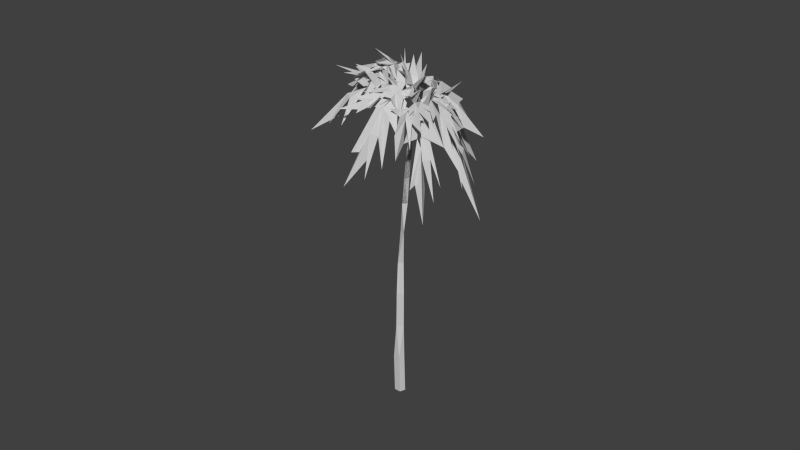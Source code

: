 # Source: plant.blend  (saved by Blender 2.60.0; exported with 4.5.12 LTS)
import bpy
from mathutils import Matrix  # noqa: F401  (used for matrix-valued properties, if any)

bpy.ops.wm.read_factory_settings(use_empty=True)
scene = bpy.context.scene
scene.name = 'Scene'

# ---- collections
col_collection_1 = bpy.data.collections.new('Collection 1'); scene.collection.children.link(col_collection_1)
col_collection_11 = bpy.data.collections.new('Collection 11'); scene.collection.children.link(col_collection_11)
col_collection_11.hide_render = True
col_collection_11.hide_viewport = True

# ---- materials (node trees are filled in below, after node groups)
mat_material_tree_trunk = bpy.data.materials.new('Material_tree(trunk)-')
mat_material_tree_trunk.alpha_threshold = 0.0
mat_material_tree_trunk.use_transparent_shadow = False
mat_material_tree_trunk.diffuse_color = (0.6024, 0.6024, 0.6024, 1.0)
mat_material_tree_trunk.specular_color = (0.5, 0.5, 0.5)
mat_material_tree_trunk.roughness = 0.5
mat_material_tree_trunk.specular_intensity = 1.0
mat_material_tree_trunk.line_color = (0.0, 0.0, 0.0, 1.0)
mat_material_tree_leaves = bpy.data.materials.new('Material_tree(leaves)')
mat_material_tree_leaves.alpha_threshold = 0.0
mat_material_tree_leaves.use_transparent_shadow = False
mat_material_tree_leaves.diffuse_color = (0.6024, 0.6024, 0.6024, 1.0)
mat_material_tree_leaves.specular_color = (0.5, 0.5, 0.5)
mat_material_tree_leaves.roughness = 0.5
mat_material_tree_leaves.specular_intensity = 1.0
mat_material_tree_leaves.line_color = (0.0, 0.0, 0.0, 1.0)

# ---- material node trees

# ---- world
world_world = bpy.data.worlds.new('World'); scene.world = world_world
world_world.color = (0.05088, 0.05088, 0.05088)
world_world.use_sun_shadow = False
world_world.sun_shadow_jitter_overblur = 0.0
world_world.cycles.sampling_method = 'MANUAL'
world_world.cycles.sample_map_resolution = 256

# ---- meshes
me_palm_trunk = bpy.data.meshes.new('palm(trunk)')
me_palm_trunk.from_pydata([(-0.000787, -0.1958, 0.01235), (-0.002627, -0.1094, 0.005562), (-0.00717, -0.1958, -0.005368), (-0.001688, -0.2968, 0.01286), (-0.01492, -0.2968, -0.001496), (-0.01003, -0.3924, 0.01303), (-0.01555, -0.3924, -0.001805), (-0.006739, -0.5, 0.01334), (-0.01226, -0.5, -0.001496), (0.02419, 0.2783, -0.01297), (0.02533, 0.2092, -0.01469), (0.0173, 0.2092, -0.004888), (0.01914, 0.1317, -0.01335), (0.01108, 0.1317, -0.003038), (0.01452, 0.06076, -0.01249), (0.005713, 0.06076, -0.001599), (-0.000905, -0.01675, -0.00386), (-0.000905, -0.01675, -0.00386), (0.006535, -0.1094, -0.006772), (-0.002627, -0.1094, 0.005562), (-0.00717, -0.1958, -0.005368), (-0.00717, -0.1958, -0.005368), (-0.001022, -0.2968, -0.01071), (-0.01492, -0.2968, -0.001496), (-0.001022, -0.3924, -0.01102), (-0.01555, -0.3924, -0.001805), (-0.01226, -0.5, -0.001496), (0.002267, -0.5, -0.01071), (0.02419, 0.2783, -0.01297), (0.04573, 0.3815, -0.01482), (0.03516, 0.2783, -0.009274), (0.02533, 0.2092, -0.01469), (0.01323, -0.01675, 0.000765), (0.006535, -0.1094, -0.006772), (0.01178, -0.1958, -0.00153), (0.01155, -0.2968, -0.00153), (0.01343, -0.3924, -0.001839), (0.01671, -0.5, -0.00153), (0.03516, 0.2783, -0.009274), (0.0173, 0.2092, -0.004888), (0.02533, 0.2092, -0.01469), (0.01914, 0.1317, -0.01335), (0.01108, 0.1317, -0.003038), (0.01452, 0.06076, -0.01249), (0.005713, 0.06076, -0.001599), (0.01323, -0.01675, 0.000765), (0.01323, -0.01675, 0.000765), (-0.002627, -0.1094, 0.005562), (0.006535, -0.1094, -0.006772), (0.01178, -0.1958, -0.00153), (-0.000787, -0.1958, 0.01235), (0.01155, -0.2968, -0.00153), (-0.001688, -0.2968, 0.01286), (0.007905, -0.3924, 0.01303), (0.01343, -0.3924, -0.001839), (0.01671, -0.5, -0.00153), (0.01119, -0.5, 0.01334), (-0.006739, -0.5, 0.01334), (0.01119, -0.5, 0.01334), (0.007905, -0.3924, 0.01303), (-0.01003, -0.3924, 0.01303), (-0.001688, -0.2968, 0.01286), (-0.000905, -0.01675, -0.00386), (-0.002627, -0.1094, 0.005562), (0.01323, -0.01675, 0.000765), (0.005713, 0.06076, -0.001599), (0.03516, 0.2783, -0.009274), (0.02419, 0.2783, -0.01297), (0.0173, 0.2092, -0.004888), (0.04573, 0.3815, -0.01482)], [], [(0, 1, 2), (3, 0, 2), (2, 4, 3), (5, 4, 6), (3, 4, 5), (6, 7, 5), (6, 8, 7), (9, 10, 11), (12, 11, 10), (13, 11, 12), (13, 14, 15), (13, 12, 14), (16, 15, 14), (17, 18, 19), (20, 19, 18), (21, 22, 23), (24, 23, 22), (25, 23, 24), (24, 26, 25), (24, 27, 26), (28, 29, 30), (28, 30, 31), (16, 14, 32), (16, 32, 33), (20, 18, 34), (20, 35, 22), (20, 34, 35), (24, 35, 36), (22, 35, 24), (36, 27, 24), (36, 37, 27), (38, 39, 40), (41, 39, 42), (40, 39, 41), (42, 43, 41), (42, 44, 43), (43, 44, 45), (46, 47, 48), (49, 47, 50), (48, 47, 49), (50, 51, 49), (50, 52, 51), (53, 51, 52), (54, 51, 53), (53, 55, 54), (53, 56, 55), (57, 58, 59), (59, 60, 57), (59, 61, 60), (62, 63, 64), (64, 65, 62), (66, 67, 68), (66, 69, 67)])
_uv = me_palm_trunk.uv_layers.new(name='UVTex')
_uv.uv.foreach_set('vector', [0.4755, 0.6295, 0.4329, 0.8079, 0.3678, 0.6293, 0.4795, 0.4208, 0.4755, 0.6295, 0.3678, 0.6293, 0.3678, 0.6293, 0.3678, 0.4199, 0.4795, 0.4208, 0.4609, 0.2227, 0.3678, 0.4199, 0.3703, 0.2223, 0.4795, 0.4208, 0.3678, 0.4199, 0.4609, 0.2227, 0.3703, 0.2223, 0.4752, 0.000325, 0.4609, 0.2227, 0.3703, 0.2223, 0.3847, 0.0, 0.4752, 0.000325, 0.5088, 0.8025, 0.4795, 0.6603, 0.5517, 0.6591, 0.488, 0.4999, 0.5517, 0.6591, 0.4795, 0.6603, 0.5627, 0.4987, 0.5517, 0.6591, 0.488, 0.4999, 0.5627, 0.4987, 0.4904, 0.3533, 0.5704, 0.352, 0.5627, 0.4987, 0.488, 0.4999, 0.4904, 0.3533, 0.5644, 0.1915, 0.5704, 0.352, 0.4904, 0.3533, 0.05257, 1.0, 0.04995, 0.8077, 0.1377, 0.8099, 0.1369, 0.6296, 0.1377, 0.8099, 0.04995, 0.8077, 0.1708, 0.6291, 0.1303, 0.4201, 0.2258, 0.4204, 0.1349, 0.2226, 0.2258, 0.4204, 0.1303, 0.4201, 0.2332, 0.2229, 0.2258, 0.4204, 0.1349, 0.2226, 0.1349, 0.2226, 0.2226, 0.000594, 0.2332, 0.2229, 0.1349, 0.2226, 0.1241, 0.000349, 0.2226, 0.000594, 0.9106, 0.158, 0.8374, 0.3585, 0.8374, 0.1595, 0.9106, 0.158, 0.8374, 0.1595, 0.8819, 0.0, 0.5644, 0.1915, 0.4904, 0.3533, 0.4795, 0.1911, 0.5644, 0.1915, 0.4795, 0.1911, 0.5358, 0.0, 0.1369, 0.6296, 0.04995, 0.8077, 0.02623, 0.6287, 0.1369, 0.6296, 0.0412, 0.4199, 0.1303, 0.4201, 0.1369, 0.6296, 0.02623, 0.6287, 0.0412, 0.4199, 0.1349, 0.2226, 0.0412, 0.4199, 0.03698, 0.2223, 0.1303, 0.4201, 0.0412, 0.4199, 0.1349, 0.2226, 0.03698, 0.2223, 0.1241, 0.000349, 0.1349, 0.2226, 0.03698, 0.2223, 0.02623, 0.0, 0.1241, 0.000349, 0.6312, 0.6119, 0.5729, 0.4661, 0.6449, 0.4678, 0.6448, 0.3077, 0.5729, 0.4661, 0.5704, 0.306, 0.6449, 0.4678, 0.5729, 0.4661, 0.6448, 0.3077, 0.5704, 0.306, 0.6501, 0.1614, 0.6448, 0.3077, 0.5704, 0.306, 0.5704, 0.1596, 0.6501, 0.1614, 0.6501, 0.1614, 0.5704, 0.1596, 0.6148, 0.0, 0.3617, 0.9991, 0.28, 0.8072, 0.3678, 0.8068, 0.3563, 0.628, 0.28, 0.8072, 0.2493, 0.6287, 0.3678, 0.8068, 0.28, 0.8072, 0.3563, 0.628, 0.2493, 0.6287, 0.3449, 0.4195, 0.3563, 0.628, 0.2493, 0.6287, 0.2332, 0.4203, 0.3449, 0.4195, 0.2597, 0.2222, 0.3449, 0.4195, 0.2332, 0.4203, 0.3503, 0.2222, 0.3449, 0.4195, 0.2597, 0.2222, 0.2597, 0.2222, 0.3552, 0.0, 0.3503, 0.2222, 0.2597, 0.2222, 0.2646, 0.0, 0.3552, 0.0, 0.6501, 0.001133, 0.7527, 0.0, 0.7527, 0.2227, 0.7527, 0.2227, 0.6501, 0.2238, 0.6501, 0.001133, 0.7527, 0.2227, 0.7145, 0.4209, 0.6501, 0.2238, 0.7527, 0.1911, 0.8079, 0.0, 0.8374, 0.1939, 0.8374, 0.1939, 0.7527, 0.3517, 0.7527, 0.1911, 0.9826, 0.1632, 0.9106, 0.1585, 0.9642, 0.0, 0.9826, 0.1632, 0.9106, 0.3607, 0.9106, 0.1585])
me_palm_trunk.materials.append(mat_material_tree_trunk)
me_palm_trunk.use_remesh_preserve_volume = False
me_palm_trunk.use_remesh_preserve_attributes = False
me_palm_trunk.use_mirror_vertex_groups = False
me_palm_trunk.update()
me_palm_leaves = bpy.data.meshes.new('palm(leaves)')
me_palm_leaves.from_pydata([(0.01885, 0.4769, -0.01116), (0.005652, 0.5258, 0.005562), (0.02488, 0.4722, 0.004225), (0.02797, 0.4589, 0.01378), (0.02993, 0.4496, -0.005676), (0.03717, 0.4634, -0.02264), (0.02159, 0.5207, -0.02411), (0.04814, 0.4485, -0.00088), (0.05753, 0.4709, -0.01763), (0.05726, 0.5037, -0.03048), (0.0499, 0.4619, 0.01214), (0.07613, 0.4873, -0.001428), (0.05757, 0.4677, -0.001496), (0.04861, 0.5016, 0.0229), (0.03142, 0.4881, 0.01814), (0.02903, 0.4455, 0.05336), (0.01145, 0.4601, 0.03986), (0.03208, 0.4479, 0.03133), (-0.003041, 0.4801, 0.0452), (0.008001, 0.4592, 0.01947), (-0.009619, 0.4689, 0.02554), (-0.01025, 0.4504, 0.003506), (0.004007, 0.4536, 0.004088), (-0.02054, 0.4831, 0.007891), (-0.04032, 0.4856, -0.003141), (-0.02203, 0.4748, -0.01712), (0.00436, 0.4545, -0.01318), (-0.003432, 0.4562, -0.02932), (-0.01855, 0.4846, -0.03788), (0.01693, 0.4526, -0.02466), (-0.03342, 0.5175, -0.05823), (-0.01252, 0.4846, -0.05347), (0.009098, 0.4597, -0.05001), (0.02472, 0.4552, -0.06443), (0.02856, 0.4524, -0.03983), (0.03514, 0.4484, -0.05042), (0.03122, 0.4517, -0.08862), (0.04375, 0.448, -0.07221), (0.05096, 0.4399, -0.05162), (0.06595, 0.4143, -0.03202), (0.04857, 0.4334, -0.02849), (0.07915, 0.4348, -0.05138), (0.09164, 0.4662, -0.04134), (0.1057, 0.4463, -0.06282), (0.09598, 0.4263, -0.03343), (0.09238, 0.4542, -0.02065), (0.05597, 0.4164, -0.01417), (0.09688, 0.461, 0.000182), (0.06779, 0.4137, -0.000914), (0.05464, 0.4154, 0.001998), (0.0997, 0.4223, 0.01646), (0.08142, 0.4299, 0.02269), (0.05839, 0.4127, 0.01457), (0.03776, 0.4427, 0.01601), (0.05021, 0.4389, 0.02917), (0.05393, 0.4456, 0.0501), (0.08036, 0.4518, 0.06768), (0.09015, 0.4657, 0.03146), (0.06623, 0.4423, 0.03736), (-0.05621, 0.4873, 0.01735), (-0.02916, 0.4508, 0.034), (-0.02082, 0.4478, 0.01752), (-0.05747, 0.4863, 0.04099), (-0.0763, 0.5007, 0.07138), (-0.004881, 0.4403, 0.02872), (-0.01107, 0.4427, 0.05459), (-0.03159, 0.4485, 0.04989), (-0.02407, 0.4403, 0.06857), (-0.03973, 0.4776, 0.04383), (-0.0465, 0.4861, 0.07011), (-0.0234, 0.4485, -0.04114), (-0.02324, 0.449, -0.01599), (-0.04924, 0.477, -0.05049), (-0.04079, 0.4816, -0.0261), (-0.06914, 0.4918, -0.03953), (-0.1082, 0.5061, -0.03521), (-0.05128, 0.4815, 0.006178), (-0.06964, 0.487, 0.005219), (-0.06052, 0.4884, -0.02325), (-0.08683, 0.5052, -0.01465), (0.0125, 0.4427, -0.09205), (0.001149, 0.4466, -0.06992), (-0.01205, 0.4397, -0.09798), (-0.01608, 0.4425, -0.07533), (-0.03225, 0.4903, -0.122), (-0.03202, 0.4551, -0.06025), (-0.006447, 0.4413, -0.06241), (-0.0467, 0.476, -0.07009), (-0.02865, 0.4524, -0.08972), (0.06348, 0.4071, -0.04991), (0.08968, 0.4189, -0.07077), (0.05644, 0.4099, -0.06954), (0.08494, 0.4249, -0.08992), (0.06345, 0.4049, -0.09003), (0.08984, 0.441, -0.1252), (0.03384, 0.4342, -0.09966), (0.0477, 0.4211, -0.08818), (0.0515, 0.4036, -0.1137), (0.08862, 0.429, -0.006533), (0.1083, 0.4213, -0.008451), (0.1042, 0.4201, -0.02565), (0.1311, 0.4053, -0.02257), (0.1638, 0.3771, -0.04227), (0.08181, 0.4329, -0.02459), (0.06999, 0.4047, -0.02335), (0.09454, 0.4271, -0.05381), (0.1079, 0.4104, -0.06228), (0.1167, 0.4143, -0.04018), (0.05894, 0.4093, 0.03376), (0.08146, 0.4345, 0.04342), (0.1034, 0.4186, 0.05459), (0.09767, 0.4222, 0.03396), (0.1421, 0.4055, 0.06566), (0.06861, 0.4054, 0.01707), (0.1216, 0.4053, 0.01526), (0.117, 0.4168, 0.03945), (0.03533, 0.4427, 0.07652), (0.05851, 0.4015, 0.07169), (0.05691, 0.4072, 0.05147), (0.03114, 0.438, 0.06398), (0.03099, 0.4348, 0.1175), (0.01391, 0.4458, 0.08392), (0.0062, 0.4491, 0.06651), (-0.05915, 0.4164, 0.1536), (-0.02928, 0.4102, 0.1124), (-0.03249, 0.4272, 0.09896), (-0.01976, 0.4101, 0.1355), (-0.01118, 0.4296, 0.07254), (-0.009697, 0.4188, 0.1017), (0.0116, 0.4252, 0.1215), (0.02319, 0.4201, 0.08895), (-0.05688, 0.4316, 0.1084), (-0.0548, 0.4363, 0.07097), (-0.1712, 0.4697, 0.03965), (-0.1147, 0.4621, 0.0376), (-0.1063, 0.4623, 0.02166), (-0.09431, 0.4591, 0.03938), (-0.07019, 0.481, 0.01975), (-0.1304, 0.4627, 0.05497), (-0.1005, 0.4578, 0.0648), (-0.06162, 0.4766, 0.05623), (-0.03362, 0.4861, 0.0254), (-0.03781, 0.4547, 0.01666), (-0.1301, 0.4665, 0.01104), (-0.0967, 0.4562, -0.01277), (-0.04983, 0.4813, -0.01386), (-0.03268, 0.4533, 0.001724), (-0.1437, 0.4566, -0.1115), (-0.1054, 0.4576, -0.07485), (-0.08632, 0.4528, -0.07934), (-0.09091, 0.4513, -0.05498), (-0.06361, 0.4762, -0.06183), (-0.1305, 0.4628, -0.07437), (-0.1197, 0.4669, -0.04806), (-0.08558, 0.488, -0.03034), (-0.03671, 0.4548, -0.02901), (-0.09239, 0.4485, -0.1022), (-0.05128, 0.4346, -0.09493), (0.002872, 0.3868, -0.1863), (0.000209, 0.4282, -0.1383), (0.0174, 0.4222, -0.1331), (-0.01177, 0.4135, -0.1169), (0.01736, 0.4334, -0.1054), (-0.02003, 0.4102, -0.1551), (-0.03515, 0.4266, -0.1321), (-0.0272, 0.4233, -0.1014), (0.03153, 0.4104, -0.1457), (0.02958, 0.439, -0.07718), (0.04884, 0.4324, -0.07625), (0.158, 0.313, -0.1279), (0.1143, 0.3531, -0.105), (0.1121, 0.3956, -0.08571), (0.1033, 0.3989, -0.099), (0.101, 0.4066, -0.07677), (0.1178, 0.3446, -0.1264), (0.09559, 0.3981, -0.1242), (0.06775, 0.3781, -0.1011), (0.1284, 0.3437, -0.08646), (0.135, 0.3978, -0.05378), (0.202, 0.2735, 0.01944), (0.1582, 0.321, 0.002992), (0.1442, 0.3803, 0.005185), (0.15, 0.3766, -0.009239), (0.1214, 0.4003, -0.000537), (0.1793, 0.3153, -0.009959), (0.1604, 0.3335, -0.02997), (0.1353, 0.3917, -0.03507), (0.1518, 0.3325, 0.02132), (0.132, 0.3992, 0.03897), (0.04865, 0.4259, 0.09471), (0.07895, 0.4188, 0.06826), (0.07551, 0.3704, 0.1105), (0.08647, 0.4078, 0.08481), (0.0732, 0.3683, 0.1002), (0.1062, 0.327, 0.1437), (0.1158, 0.4009, 0.05243), (0.06799, 0.393, 0.06302), (0.13, 0.3818, 0.07946), (0.1024, 0.3993, 0.08008), (0.1181, 0.3445, 0.1066), (0.09328, 0.3519, 0.09903), (-0.05296, 0.4742, 0.02458), (-0.1196, 0.442, 0.02865), (-0.0752, 0.4381, 0.04626), (-0.1522, 0.3725, 0.06709), (-0.08362, 0.4301, 0.0599), (-0.1326, 0.3727, 0.07114), (-0.1877, 0.3182, 0.1155), (-0.04345, 0.4186, 0.09125), (-0.06397, 0.4384, 0.04818), (-0.08707, 0.3555, 0.1147), (-0.08558, 0.4175, 0.08399), (-0.1038, 0.4214, 0.07223), (-0.127, 0.3502, 0.116), (-0.1191, 0.3643, 0.09029), (-0.1036, 0.4307, -0.08345), (-0.08958, 0.4459, -0.03565), (-0.1618, 0.377, -0.07221), (-0.112, 0.4397, -0.03987), (-0.1523, 0.3821, -0.05662), (-0.2218, 0.3807, -0.05813), (-0.1081, 0.4493, 0.008371), (-0.1626, 0.3822, 0.002512), (-0.1296, 0.4384, -0.02356), (-0.1312, 0.4345, -0.04333), (-0.1885, 0.3795, -0.02219), (-0.1605, 0.384, -0.03483), (0.003342, 0.3836, -0.1414), (-0.05159, 0.3052, -0.1657), (-0.05551, 0.336, -0.1504), (-0.03683, 0.4078, -0.1171), (-0.1017, 0.2988, -0.197), (-0.07751, 0.4348, -0.08948), (-0.02935, 0.4423, -0.0718), (-0.1133, 0.3562, -0.1205), (-0.06502, 0.4077, -0.1221), (-0.04964, 0.3954, -0.1352), (-0.1088, 0.3416, -0.1523), (-0.07936, 0.3454, -0.1424), (0.1191, 0.3284, -0.1016), (0.08381, 0.3617, -0.0987), (0.1073, 0.2425, -0.1431), (0.07367, 0.3552, -0.1159), (0.08506, 0.2691, -0.1397), (0.09082, 0.2086, -0.1959), (0.02891, 0.405, -0.1287), (0.02499, 0.3019, -0.1614), (0.04692, 0.3807, -0.1133), (0.05937, 0.3484, -0.1374), (0.07985, 0.3338, -0.1339), (0.04586, 0.2466, -0.1764), (0.06321, 0.2775, -0.1515), (0.1298, 0.3412, -0.03031), (0.1761, 0.2162, -0.02144), (0.1453, 0.3172, -0.03696), (0.1635, 0.2318, -0.03243), (0.2071, 0.1301, -0.05601), (0.1141, 0.4039, -0.02829), (0.1449, 0.2449, -0.08948), (0.1235, 0.3442, -0.05522), (0.1501, 0.3053, -0.05792), (0.1595, 0.2959, -0.04049), (0.173, 0.2074, -0.07639), (0.1598, 0.2316, -0.05515), (0.08537, 0.4171, 0.05212), (0.1017, 0.3539, 0.05966), (0.1187, 0.2435, 0.1075), (0.1155, 0.3353, 0.06223), (0.1207, 0.2521, 0.09053), (0.1668, 0.1724, 0.1174), (0.1025, 0.3592, 0.05014), (0.1582, 0.2385, 0.04112), (0.1216, 0.3452, 0.03581), (0.1386, 0.3108, 0.05644), (0.1293, 0.3103, 0.0747), (0.1629, 0.2123, 0.07247), (0.1378, 0.2421, 0.07401), (-0.01087, 0.2456, 0.1934), (0.0136, 0.3012, 0.1387), (0.01203, 0.3661, 0.1249), (0.03381, 0.3607, 0.1196), (0.01975, 0.4056, 0.1007), (0.02362, 0.2614, 0.1581), (0.05483, 0.2877, 0.1321), (0.04626, 0.4019, 0.09115), (0.04669, 0.4269, 0.06381), (-0.01099, 0.3149, 0.1366), (0.01462, 0.3794, 0.1092), (-0.02736, 0.3131, 0.147), (0.005574, 0.4198, 0.09269), (0.01814, 0.4613, 0.05685)], [], [(0, 1, 2), (3, 2, 4), (5, 0, 4), (0, 5, 6), (5, 7, 4), (8, 7, 5), (8, 5, 9), (10, 7, 4), (7, 10, 11), (11, 12, 7), (13, 10, 3), (3, 10, 4), (2, 3, 13), (14, 3, 2), (15, 3, 16), (15, 17, 3), (18, 16, 17), (19, 17, 3), (19, 18, 17), (20, 19, 3), (21, 20, 22), (23, 20, 21), (22, 4, 19), (21, 24, 23), (25, 21, 4), (26, 25, 4), (25, 27, 28), (25, 29, 27), (25, 0, 29), (26, 0, 29), (27, 28, 30), (27, 31, 28), (32, 27, 29), (33, 34, 35), (32, 34, 33), (32, 5, 34), (32, 29, 5), (35, 33, 36), (37, 35, 34), (37, 33, 35), (35, 34, 5), (38, 35, 5), (39, 38, 40), (41, 38, 39), (39, 42, 43), (44, 42, 39), (45, 39, 40), (46, 45, 40), (47, 45, 48), (45, 49, 48), (45, 46, 49), (50, 47, 48), (51, 48, 7), (49, 51, 7), (52, 49, 7), (3, 53, 7), (10, 17, 7), (17, 54, 7), (54, 55, 56), (51, 7, 10), (52, 54, 10), (52, 57, 54), (54, 57, 58), (59, 60, 61), (60, 62, 63), (16, 19, 61), (64, 61, 65), (66, 67, 60), (68, 66, 60), (69, 66, 68), (70, 71, 27), (72, 73, 71), (73, 74, 75), (76, 71, 73), (24, 73, 77), (78, 77, 73), (78, 73, 79), (80, 81, 32), (82, 83, 81), (83, 82, 84), (27, 70, 32), (85, 70, 32), (85, 32, 86), (81, 85, 86), (87, 85, 81), (83, 87, 81), (84, 88, 83), (89, 90, 38), (90, 91, 38), (92, 93, 91), (91, 93, 94), (33, 35, 38), (35, 38, 36), (36, 38, 91), (95, 37, 91), (96, 95, 91), (93, 96, 91), (97, 96, 93), (98, 39, 46), (98, 99, 39), (99, 100, 39), (100, 44, 39), (101, 100, 44), (100, 101, 102), (103, 39, 104), (105, 39, 103), (105, 103, 44), (100, 106, 44), (107, 106, 100), (108, 109, 52), (109, 51, 52), (110, 111, 51), (111, 110, 112), (98, 48, 52), (51, 113, 52), (51, 50, 113), (114, 50, 51), (111, 114, 51), (112, 115, 111), (116, 117, 15), (117, 55, 15), (118, 17, 15), (118, 54, 17), (119, 116, 120), (121, 119, 15), (121, 116, 119), (17, 15, 121), (122, 15, 17), (17, 16, 122), (123, 124, 125), (126, 127, 125), (128, 127, 126), (129, 127, 128), (129, 121, 127), (130, 65, 127), (65, 15, 16), (130, 15, 65), (119, 15, 16), (131, 125, 127), (67, 127, 16), (67, 131, 127), (132, 67, 16), (65, 132, 16), (60, 65, 16), (133, 134, 135), (135, 136, 137), (138, 136, 135), (136, 59, 137), (139, 59, 136), (139, 62, 59), (140, 76, 59), (76, 141, 142), (140, 141, 76), (68, 61, 142), (137, 143, 135), (77, 137, 61), (77, 143, 137), (144, 77, 61), (24, 144, 61), (145, 61, 146), (145, 24, 61), (147, 148, 149), (149, 150, 151), (152, 150, 149), (150, 72, 151), (153, 72, 150), (153, 74, 72), (72, 73, 70), (154, 73, 72), (78, 155, 70), (72, 156, 149), (87, 72, 70), (87, 156, 72), (157, 87, 70), (85, 157, 70), (83, 85, 70), (158, 159, 160), (160, 161, 162), (163, 161, 160), (161, 80, 162), (164, 80, 161), (164, 82, 80), (165, 81, 80), (83, 81, 33), (162, 160, 158), (166, 162, 80), (166, 160, 162), (162, 80, 33), (97, 162, 33), (167, 97, 33), (168, 167, 33), (169, 170, 171), (171, 172, 173), (174, 172, 171), (173, 175, 90), (172, 175, 173), (175, 92, 90), (176, 41, 90), (41, 91, 89), (176, 91, 41), (171, 177, 169), (177, 171, 90), (106, 90, 89), (106, 177, 90), (178, 106, 89), (41, 178, 89), (44, 41, 89), (179, 180, 181), (181, 182, 183), (184, 182, 181), (182, 185, 183), (185, 101, 183), (186, 99, 183), (99, 100, 98), (186, 100, 99), (181, 187, 179), (187, 181, 183), (114, 183, 98), (114, 187, 183), (188, 114, 98), (50, 188, 98), (119, 108, 118), (189, 118, 108), (117, 189, 108), (190, 117, 108), (191, 117, 190), (192, 191, 190), (193, 191, 192), (191, 192, 194), (118, 109, 108), (195, 109, 118), (195, 118, 196), (110, 197, 196), (196, 198, 190), (196, 197, 198), (198, 192, 190), (198, 199, 192), (194, 200, 192), (77, 60, 142), (77, 201, 60), (201, 202, 60), (60, 202, 203), (204, 205, 203), (204, 206, 205), (205, 206, 207), (208, 66, 68), (208, 68, 209), (210, 132, 209), (211, 209, 205), (210, 209, 211), (212, 211, 205), (213, 211, 212), (214, 207, 212), (87, 72, 73), (72, 215, 73), (215, 150, 73), (150, 216, 73), (150, 217, 216), (217, 218, 216), (217, 219, 218), (218, 219, 220), (76, 145, 73), (78, 145, 73), (221, 145, 78), (221, 78, 216), (222, 144, 216), (223, 222, 216), (224, 223, 216), (225, 223, 224), (226, 220, 224), (81, 95, 80), (80, 227, 81), (227, 161, 81), (161, 165, 81), (161, 228, 165), (165, 229, 230), (165, 228, 229), (230, 229, 231), (232, 233, 83), (232, 83, 165), (234, 157, 165), (230, 234, 165), (235, 234, 230), (236, 235, 230), (237, 235, 236), (231, 238, 236), (106, 90, 91), (90, 239, 91), (91, 239, 240), (240, 176, 91), (240, 241, 176), (241, 242, 176), (241, 243, 242), (242, 243, 244), (95, 168, 91), (245, 96, 93), (245, 93, 176), (246, 247, 176), (248, 176, 242), (246, 176, 248), (249, 248, 242), (250, 248, 249), (244, 251, 249), (183, 100, 99), (183, 180, 100), (180, 252, 100), (253, 254, 252), (253, 255, 254), (254, 255, 256), (257, 107, 100), (177, 107, 257), (177, 257, 252), (258, 259, 252), (258, 252, 260), (261, 260, 252), (262, 260, 261), (256, 263, 261), (109, 264, 51), (109, 196, 264), (264, 200, 51), (200, 265, 51), (266, 267, 265), (266, 268, 267), (268, 267, 269), (111, 50, 51), (114, 50, 111), (187, 50, 111), (187, 111, 270), (271, 272, 270), (273, 270, 267), (271, 270, 273), (274, 273, 267), (275, 273, 274), (269, 276, 274), (277, 278, 279), (279, 280, 281), (282, 280, 279), (280, 130, 281), (283, 130, 280), (283, 284, 130), (193, 119, 130), (119, 285, 15), (193, 285, 119), (286, 287, 277), (288, 287, 130), (288, 286, 287), (289, 130, 15), (289, 288, 130), (124, 289, 15), (122, 124, 15), (290, 122, 15), (290, 67, 122)])
_uv = me_palm_leaves.uv_layers.new(name='UVTex')
_uv.uv.foreach_set('vector', [0.9235, 0.2435, 0.9235, 0.1756, 0.9555, 0.2362, 0.3779, 0.9098, 0.4014, 0.9024, 0.4096, 0.9344, 0.9046, 0.3373, 0.9046, 0.2975, 0.9351, 0.3161, 0.8014, 0.007161, 0.8014, 0.04924, 0.746, 0.007313, 0.03558, 0.7988, 0.001342, 0.8289, 0.0, 0.7988, 0.04184, 0.8325, 0.001342, 0.8289, 0.03558, 0.7988, 0.7526, 0.9625, 0.7765, 0.9901, 0.7195, 0.9901, 0.2423, 0.5711, 0.26, 0.5941, 0.2423, 0.6208, 0.4621, 0.8176, 0.4598, 0.7876, 0.5201, 0.7876, 0.3323, 0.6171, 0.2936, 0.6223, 0.267, 0.6171, 0.37, 0.985, 0.4071, 0.9559, 0.4297, 0.985, 0.9516, 0.4383, 0.99, 0.4383, 0.9574, 0.478, 0.6645, 0.5271, 0.667, 0.5506, 0.6073, 0.5506, 0.7763, 0.5972, 0.7988, 0.6222, 0.7763, 0.6314, 0.867, 0.1756, 0.8516, 0.2544, 0.8299, 0.1991, 0.867, 0.1756, 0.867, 0.2199, 0.8516, 0.2544, 0.4807, 0.4321, 0.4807, 0.4652, 0.467, 0.5022, 0.4368, 0.4665, 0.467, 0.5022, 0.4316, 0.5005, 0.4368, 0.4665, 0.4807, 0.4321, 0.467, 0.5022, 0.4316, 0.4344, 0.4368, 0.4665, 0.4316, 0.5005, 0.969, 0.5794, 0.969, 0.5309, 0.994, 0.5763, 0.09651, 0.9479, 0.1312, 0.9224, 0.1312, 0.9709, 0.9515, 0.002329, 0.961, 0.05013, 0.9198, 0.002329, 0.5981, 0.9905, 0.5325, 0.9905, 0.565, 0.9667, 0.6519, 0.1628, 0.6874, 0.1249, 0.7468, 0.1628, 0.9116, 0.4902, 0.8619, 0.4814, 0.9568, 0.4814, 0.2587, 0.9383, 0.2831, 0.9763, 0.2389, 0.9763, 0.3657, 0.839, 0.4294, 0.8764, 0.3924, 0.8759, 0.3657, 0.839, 0.438, 0.839, 0.4294, 0.8764, 0.5981, 1.0, 0.6109, 0.9667, 0.6297, 1.0, 0.4297, 0.985, 0.3919, 0.9927, 0.3401, 0.985, 0.9919, 0.04258, 0.9919, 0.1003, 0.9686, 0.0788, 0.84, 0.3014, 0.8299, 0.2562, 0.8664, 0.2562, 0.95, 0.6291, 0.9891, 0.5987, 0.9835, 0.6225, 0.95, 0.5892, 0.9891, 0.5987, 0.95, 0.6291, 0.9046, 0.9359, 0.9404, 0.8719, 0.9362, 0.911, 0.9046, 0.9359, 0.9046, 0.8831, 0.9404, 0.8719, 0.4775, 0.1139, 0.4778, 0.1408, 0.4485, 0.1668, 0.5068, 0.1352, 0.4775, 0.1139, 0.4535, 0.07903, 0.5068, 0.1352, 0.4778, 0.1408, 0.4775, 0.1139, 0.4769, 0.09401, 0.4535, 0.07903, 0.4485, 0.03456, 0.5083, 0.0832, 0.4769, 0.09401, 0.4485, 0.03456, 0.186, 0.9905, 0.1312, 0.9905, 0.1656, 0.9589, 0.9352, 0.2941, 0.8897, 0.2746, 0.9352, 0.2436, 0.7839, 0.7938, 0.8433, 0.7557, 0.8765, 0.7938, 0.908, 0.6958, 0.8755, 0.6628, 0.9488, 0.6628, 0.368, 0.9202, 0.3087, 0.9509, 0.2881, 0.9202, 0.8404, 0.5358, 0.9083, 0.5698, 0.8285, 0.5698, 0.8394, 0.1756, 0.8265, 0.1346, 0.9002, 0.1346, 0.4846, 0.9365, 0.4096, 0.9089, 0.4295, 0.9024, 0.4846, 0.9365, 0.4166, 0.9365, 0.4096, 0.9089, 0.8801, 0.3933, 0.8801, 0.447, 0.817, 0.4112, 0.9046, 0.3014, 0.8646, 0.3373, 0.8299, 0.3014, 0.8976, 0.7625, 0.9513, 0.7938, 0.8765, 0.7938, 0.7964, 0.04924, 0.7787, 0.06625, 0.746, 0.04924, 0.9695, 0.002329, 0.9941, 0.002329, 0.9957, 0.03987, 0.9389, 0.166, 0.9329, 0.1146, 0.9675, 0.1756, 0.9329, 0.1146, 0.9664, 0.1146, 0.9675, 0.1756, 0.9697, 0.4331, 0.9516, 0.3948, 0.9697, 0.3401, 0.8747, 0.9735, 0.8, 0.9735, 0.8135, 0.9479, 0.9635, 0.7524, 0.9204, 0.7579, 0.9204, 0.7155, 0.7892, 0.8156, 0.8768, 0.8156, 0.811, 0.8533, 0.6352, 0.9766, 0.711, 0.9766, 0.6633, 0.9931, 0.8619, 0.4814, 0.9241, 0.448, 0.9378, 0.4814, 0.1312, 0.898, 0.07852, 0.9224, 0.02015, 0.898, 0.9465, 0.9479, 0.9174, 0.9759, 0.8747, 0.9479, 0.9632, 0.9193, 0.9404, 0.9478, 0.9404, 0.8719, 0.2291, 0.2233, 0.2377, 0.184, 0.2377, 0.254, 0.6823, 0.9507, 0.7006, 0.9207, 0.7195, 0.9442, 0.6408, 0.9207, 0.7006, 0.9207, 0.6823, 0.9507, 0.9329, 0.1003, 0.9329, 0.05013, 0.9686, 0.07643, 0.9599, 0.3261, 0.9352, 0.2851, 0.9599, 0.2436, 0.7614, 0.7363, 0.7078, 0.755, 0.6406, 0.7363, 0.6697, 0.5271, 0.7201, 0.5829, 0.6697, 0.594, 0.9111, 0.3872, 0.8817, 0.4224, 0.8817, 0.3422, 0.5421, 0.1322, 0.5733, 0.06178, 0.5733, 0.1668, 0.5421, 0.1322, 0.5733, 0.1668, 0.5083, 0.1127, 0.02003, 0.9821, 0.002469, 0.937, 0.02003, 0.8962, 0.9868, 0.9324, 0.9632, 0.8936, 0.9868, 0.8719, 0.8265, 0.01594, 0.8556, 0.04937, 0.8265, 0.1232, 0.7195, 0.9625, 0.7232, 0.9207, 0.7653, 0.9625, 0.8755, 0.6628, 0.8998, 0.6291, 0.9501, 0.6628, 0.2881, 0.9509, 0.3626, 0.9509, 0.3286, 0.9754, 0.326, 0.6771, 0.2926, 0.6252, 0.3283, 0.6564, 0.2528, 0.6252, 0.2926, 0.6252, 0.326, 0.6771, 0.2937, 0.6771, 0.2528, 0.6252, 0.326, 0.6771, 0.9813, 0.2219, 0.9675, 0.1484, 0.9813, 0.1146, 0.2521, 0.7722, 0.3036, 0.8039, 0.226, 0.8039, 0.3657, 0.8857, 0.3211, 0.9202, 0.2881, 0.8857, 0.5726, 0.03482, 0.5401, 0.06178, 0.5083, 0.03482, 0.9151, 0.05013, 0.9329, 0.08757, 0.9151, 0.1756, 0.3733, 0.4734, 0.4021, 0.4585, 0.4257, 0.4734, 0.9111, 0.3509, 0.9382, 0.3401, 0.9382, 0.4224, 0.7236, 0.68, 0.7889, 0.6314, 0.7971, 0.68, 0.7971, 0.7518, 0.7621, 0.7086, 0.7971, 0.68, 0.3725, 0.4245, 0.365, 0.4577, 0.365, 0.3859, 0.6875, 0.432, 0.6576, 0.419, 0.6868, 0.3896, 0.6576, 0.4731, 0.6576, 0.419, 0.6875, 0.432, 0.5119, 0.5097, 0.4596, 0.5477, 0.4529, 0.5097, 0.5722, 0.9425, 0.5981, 0.9667, 0.5105, 0.9667, 0.6805, 0.4766, 0.6728, 0.5099, 0.6073, 0.521, 0.6728, 0.5099, 0.6598, 0.5271, 0.6073, 0.521, 0.7201, 0.4971, 0.6814, 0.5271, 0.6598, 0.5271, 0.37, 0.9559, 0.4141, 0.9365, 0.4846, 0.9559, 0.9498, 0.5187, 0.9198, 0.5054, 0.9319, 0.4911, 0.9198, 0.5644, 0.9198, 0.5054, 0.9498, 0.5187, 0.9753, 0.8249, 0.9753, 0.7625, 0.9927, 0.7883, 0.6285, 0.89, 0.6077, 0.9609, 0.6077, 0.8974, 0.638, 0.9255, 0.6077, 0.9609, 0.6285, 0.89, 0.9513, 0.8054, 0.9753, 0.7625, 0.9753, 0.8327, 0.9599, 0.2436, 0.983, 0.2755, 0.9599, 0.3138, 0.983, 0.2396, 0.9958, 0.2795, 0.983, 0.3138, 0.8285, 0.595, 0.8618, 0.5698, 0.9285, 0.595, 0.9422, 0.9759, 0.9049, 0.9911, 0.8747, 0.9759, 0.2978, 0.6771, 0.2688, 0.6985, 0.2528, 0.687, 0.2978, 0.6771, 0.3247, 0.6985, 0.2688, 0.6985, 0.9204, 0.7508, 0.8785, 0.7508, 0.8462, 0.7385, 0.8745, 0.7155, 0.9204, 0.7508, 0.8462, 0.7385, 0.339, 0.9763, 0.272, 0.9889, 0.2389, 0.9763, 0.9036, 0.8156, 0.948, 0.8483, 0.8768, 0.8483, 0.09133, 0.9224, 0.04233, 0.9546, 0.02015, 0.9224, 0.8817, 0.3422, 0.8218, 0.3862, 0.817, 0.3422, 0.8817, 0.3422, 0.8544, 0.3933, 0.8218, 0.3862, 0.04905, 0.1967, 0.03893, 0.172, 0.05104, 0.09177, 0.0, 0.1833, 0.04905, 0.1967, 0.05661, 0.2186, 0.0, 0.1833, 0.03893, 0.172, 0.04905, 0.1967, 0.09079, 0.2596, 0.04851, 0.2363, 0.0, 0.1833, 0.0, 0.2554, 0.04851, 0.2363, 0.09079, 0.2596, 0.09079, 0.2596, 0.05253, 0.2849, 0.0, 0.2554, 0.867, 0.1756, 0.8897, 0.2698, 0.867, 0.294, 0.7283, 0.3292, 0.7108, 0.4555, 0.6875, 0.3958, 0.7283, 0.3991, 0.7108, 0.4555, 0.7283, 0.3292, 0.7986, 0.06648, 0.7481, 0.1589, 0.7555, 0.09995, 0.7986, 0.06648, 0.7986, 0.1448, 0.7481, 0.1589, 0.5427, 0.1895, 0.4504, 0.1932, 0.4786, 0.1679, 0.4504, 0.1932, 0.4934, 0.2467, 0.4504, 0.2449, 0.5427, 0.1895, 0.4934, 0.2467, 0.4504, 0.1932, 0.2765, 0.8047, 0.2851, 0.8242, 0.2765, 0.8638, 0.08875, 0.3641, 0.1334, 0.3536, 0.1931, 0.374, 0.1795, 0.3962, 0.1931, 0.374, 0.2621, 0.4176, 0.1795, 0.3962, 0.08875, 0.3641, 0.1931, 0.374, 0.1312, 0.4176, 0.1795, 0.3962, 0.2621, 0.4176, 0.3959, 0.09431, 0.315, 0.08259, 0.4462, 0.08259, 0.469, 0.2845, 0.5047, 0.2467, 0.5408, 0.2845, 0.6408, 0.9207, 0.7361, 0.8948, 0.7595, 0.9207, 0.1404, 0.2687, 0.1553, 0.232, 0.2043, 0.2668, 0.09079, 0.2117, 0.1553, 0.232, 0.1404, 0.2687, 0.1553, 0.232, 0.2291, 0.2687, 0.2043, 0.2668, 0.1417, 0.184, 0.2291, 0.2687, 0.1553, 0.232, 0.1417, 0.184, 0.2234, 0.2237, 0.2291, 0.2687, 0.8107, 0.3543, 0.7696, 0.447, 0.7696, 0.4216, 0.9465, 0.9857, 0.9779, 0.9479, 0.9897, 0.9857, 0.8107, 0.3543, 0.817, 0.4332, 0.7696, 0.447, 0.6408, 0.9507, 0.711, 0.9507, 0.6948, 0.9766, 0.153, 0.5783, 0.05187, 0.5947, 0.08986, 0.5711, 0.1549, 0.6067, 0.153, 0.5783, 0.2423, 0.5711, 0.1549, 0.6067, 0.05187, 0.5947, 0.153, 0.5783, 0.3291, 0.6999, 0.3845, 0.6598, 0.4746, 0.6999, 0.5696, 0.6314, 0.4746, 0.586, 0.6201, 0.586, 0.6875, 0.4737, 0.7663, 0.4573, 0.7358, 0.4737, 0.6875, 0.4737, 0.7046, 0.4555, 0.7663, 0.4573, 0.3657, 0.9024, 0.4612, 0.8764, 0.4846, 0.9024, 0.1452, 0.184, 0.1669, 0.1422, 0.2016, 0.184, 0.09079, 0.1322, 0.1669, 0.1422, 0.1452, 0.184, 0.1669, 0.1422, 0.2333, 0.1777, 0.2016, 0.184, 0.1521, 0.09177, 0.2333, 0.1777, 0.1669, 0.1422, 0.1521, 0.09177, 0.2308, 0.1354, 0.2333, 0.1777, 0.8619, 0.5358, 0.886, 0.4911, 0.9198, 0.5358, 0.225, 0.7251, 0.3036, 0.7251, 0.2843, 0.7722, 0.02231, 0.9941, 0.07267, 0.9808, 0.1009, 0.9941, 0.1641, 0.7455, 0.04371, 0.7717, 0.07919, 0.7455, 0.1436, 0.7761, 0.1641, 0.7455, 0.2148, 0.7654, 0.1436, 0.7761, 0.04371, 0.7717, 0.1641, 0.7455, 0.7696, 0.447, 0.7283, 0.3935, 0.7696, 0.3292, 0.5604, 0.3981, 0.5476, 0.4766, 0.5476, 0.3588, 0.6033, 0.3998, 0.5604, 0.3981, 0.5476, 0.3588, 0.06644, 0.7198, 0.03775, 0.6201, 0.06644, 0.6067, 0.3377, 0.378, 0.308, 0.328, 0.3651, 0.3314, 0.2621, 0.3859, 0.308, 0.328, 0.3377, 0.378, 0.308, 0.328, 0.3733, 0.3042, 0.3651, 0.3314, 0.2621, 0.3072, 0.3733, 0.3042, 0.308, 0.328, 0.2621, 0.3072, 0.3354, 0.2849, 0.3733, 0.3042, 0.2931, 0.8857, 0.3598, 0.839, 0.3657, 0.8857, 0.4297, 0.992, 0.5034, 0.9823, 0.5041, 0.992, 0.9002, 0.006016, 0.9151, 0.06187, 0.9002, 0.1756, 0.6254, 0.3588, 0.5888, 0.2791, 0.5995, 0.275, 0.6254, 0.3588, 0.5964, 0.3352, 0.5888, 0.2791, 0.6152, 0.3161, 0.5995, 0.275, 0.6254, 0.1892, 0.7703, 0.3031, 0.7261, 0.2555, 0.7703, 0.1892, 0.7311, 0.5068, 0.7201, 0.5905, 0.7201, 0.4766, 0.7653, 0.5064, 0.7311, 0.5068, 0.7201, 0.4766, 0.9046, 0.8719, 0.8247, 0.8971, 0.7797, 0.8719, 0.3664, 0.09499, 0.3706, 0.1232, 0.3395, 0.09499, 0.4485, 0.1372, 0.3706, 0.1232, 0.3664, 0.09499, 0.3395, 0.09499, 0.3912, 0.1668, 0.315, 0.09978, 0.3706, 0.1232, 0.3912, 0.1668, 0.3395, 0.09499, 0.3912, 0.1668, 0.3279, 0.1342, 0.315, 0.09978, 0.5813, 0.6883, 0.4746, 0.6384, 0.5198, 0.6314, 0.9354, 0.4474, 0.8817, 0.4474, 0.9084, 0.4224, 0.5813, 0.6883, 0.5073, 0.6883, 0.4746, 0.6384, 0.04866, 0.8366, 0.0926, 0.8047, 0.1735, 0.8366, 0.2389, 0.9383, 0.1805, 0.9589, 0.1312, 0.9383, 0.1715, 0.3233, 0.1501, 0.3536, 0.09079, 0.3321, 0.1715, 0.3233, 0.2621, 0.3536, 0.1501, 0.3536, 0.2067, 0.2849, 0.1715, 0.3233, 0.09079, 0.3321, 0.4612, 0.0, 0.5617, 0.03314, 0.4365, 0.03314, 0.4952, 0.9559, 0.4589, 0.9823, 0.4297, 0.9559, 0.4598, 0.7876, 0.3672, 0.8161, 0.3036, 0.7876, 0.9746, 0.8487, 0.9927, 0.8719, 0.9361, 0.8719, 0.8747, 0.924, 0.7969, 0.9479, 0.7797, 0.924, 0.8935, 0.6961, 0.9471, 0.7155, 0.8462, 0.7155, 0.03758, 0.7988, 0.0, 0.7115, 0.03758, 0.6834, 0.7481, 0.121, 0.6837, 0.0891, 0.7082, 0.06648, 0.6837, 0.0891, 0.6878, 0.121, 0.6519, 0.09595, 0.7481, 0.121, 0.6878, 0.121, 0.6837, 0.0891, 0.6201, 0.6314, 0.6736, 0.5986, 0.7763, 0.6314, 0.178, 0.8573, 0.1236, 0.8763, 0.08556, 0.8573, 0.6416, 0.408, 0.6563, 0.4351, 0.6033, 0.4712, 0.485, 0.89, 0.582, 0.89, 0.4856, 0.9218, 0.64, 0.3588, 0.6416, 0.408, 0.6033, 0.4712, 0.6033, 0.4227, 0.64, 0.3588, 0.6033, 0.4712, 0.9719, 0.6291, 0.9719, 0.7064, 0.9501, 0.6818, 0.9719, 0.6291, 0.9835, 0.6997, 0.9719, 0.752, 0.8556, 0.05121, 0.8776, 0.000282, 0.8776, 0.1232, 0.5492, 0.2884, 0.5888, 0.2869, 0.5749, 0.3588, 0.5888, 0.2004, 0.5888, 0.2869, 0.5492, 0.2884, 0.5476, 0.2522, 0.5888, 0.2004, 0.5492, 0.2884, 0.9813, 0.168, 0.9974, 0.1558, 0.9974, 0.2219, 0.8023, 0.5367, 0.7696, 0.5951, 0.7696, 0.447, 0.1864, 0.9589, 0.2389, 0.9589, 0.2001, 0.99, 0.2765, 0.8047, 0.2138, 0.842, 0.1735, 0.8047, 0.8828, 0.924, 0.7797, 0.924, 0.8005, 0.8971, 0.6911, 0.6883, 0.7537, 0.7363, 0.6406, 0.7363, 0.02231, 0.9546, 0.09133, 0.9546, 0.04676, 0.9808, 0.485, 0.9218, 0.5981, 0.9218, 0.5508, 0.9425, 0.8776, 0.07998, 0.8987, 0.09512, 0.8843, 0.1232, 0.8776, 0.07998, 0.8987, 0.01127, 0.8987, 0.09512, 0.7703, 0.1892, 0.8018, 0.2774, 0.7703, 0.3373, 0.8285, 0.5358, 0.8521, 0.448, 0.8619, 0.4812, 0.8285, 0.5358, 0.8285, 0.4898, 0.8521, 0.448, 0.5918, 0.7557, 0.4746, 0.7229, 0.6327, 0.7229, 0.4617, 0.7876, 0.3036, 0.7876, 0.3826, 0.7564, 0.485, 0.89, 0.6152, 0.869, 0.638, 0.89, 0.1312, 0.9383, 0.1603, 0.9188, 0.267, 0.9383, 0.4746, 0.6999, 0.3804, 0.7251, 0.2541, 0.6999, 0.6073, 0.4766, 0.549, 0.5466, 0.5119, 0.5412, 0.6073, 0.4766, 0.5119, 0.5412, 0.5119, 0.4798, 0.0, 0.5216, 0.03358, 0.6508, 0.0, 0.6834, 0.1706, 0.6433, 0.2397, 0.6625, 0.2042, 0.6699, 0.8299, 0.1756, 0.8299, 0.3373, 0.8018, 0.2608, 0.1673, 0.6771, 0.1706, 0.6433, 0.2042, 0.6699, 0.06644, 0.6433, 0.1706, 0.6433, 0.1673, 0.6771, 0.1893, 0.7082, 0.06644, 0.6771, 0.2528, 0.6771, 0.1979, 0.09177, 0.209, 0.0568, 0.2403, 0.02097, 0.209, 0.0568, 0.09223, 0.07245, 0.2403, 0.02097, 0.09223, 0.07245, 0.1385, 0.0332, 0.2403, 0.02097, 0.1385, 0.0332, 0.1534, 0.0, 0.2403, 0.02097, 0.1385, 0.0332, 0.0, 0.0, 0.1534, 0.0, 0.09079, 0.284, 0.2053, 0.2687, 0.2384, 0.284, 0.8246, 0.8719, 0.8504, 0.8549, 0.9361, 0.8719, 0.2621, 0.4176, 0.1716, 0.4587, 0.05955, 0.4176, 0.2148, 0.7082, 0.2234, 0.7474, 0.2148, 0.7752, 0.3319, 0.4674, 0.3519, 0.4505, 0.365, 0.4748, 0.2621, 0.3859, 0.3519, 0.4505, 0.3319, 0.4674, 0.2621, 0.3859, 0.3319, 0.4674, 0.2622, 0.4748, 0.06644, 0.7455, 0.1916, 0.7082, 0.2148, 0.7455, 0.7272, 0.8533, 0.6408, 0.828, 0.7892, 0.828, 0.3768, 0.5572, 0.3806, 0.5188, 0.4484, 0.543, 0.2621, 0.5188, 0.3806, 0.5188, 0.3768, 0.5572, 0.3683, 0.5188, 0.2621, 0.4748, 0.4313, 0.4748, 0.04999, 0.5216, 0.04999, 0.6039, 0.03358, 0.5666, 0.8268, 0.6371, 0.8023, 0.7541, 0.8023, 0.5951, 0.315, 0.1365, 0.2733, 0.0942, 0.2636, 0.0, 0.2733, 0.0942, 0.2403, 0.07357, 0.2636, 0.0, 0.2733, 0.0942, 0.2403, 0.2467, 0.2403, 0.07357, 0.9516, 0.3401, 0.9516, 0.478, 0.9382, 0.3873, 0.6408, 0.8533, 0.8246, 0.8533, 0.7823, 0.8719, 0.6599, 0.1892, 0.6875, 0.2801, 0.6599, 0.3896, 0.6519, 0.06566, 0.7219, 0.007161, 0.746, 0.007161, 0.6519, 0.06566, 0.746, 0.007161, 0.7434, 0.06648, 0.4973, 0.586, 0.6376, 0.5509, 0.6652, 0.586, 0.7519, 0.1888, 0.6124, 0.1628, 0.7803, 0.1628, 0.2309, 0.9188, 0.1312, 0.898, 0.2765, 0.898, 0.7451, 0.7909, 0.749, 0.7557, 0.7839, 0.7833, 0.6408, 0.7557, 0.749, 0.7557, 0.7451, 0.7909, 0.6599, 0.353, 0.6254, 0.2476, 0.6599, 0.1892, 0.8747, 0.9735, 0.8407, 0.9887, 0.7838, 0.9735, 0.365, 0.6171, 0.4746, 0.6598, 0.3323, 0.6598, 0.5813, 0.6314, 0.7236, 0.6314, 0.6622, 0.6553, 0.6622, 0.6553, 0.6363, 0.6721, 0.5813, 0.6314, 0.3082, 0.8161, 0.4598, 0.839, 0.2869, 0.839, 0.2765, 0.8799, 0.1524, 0.898, 0.1036, 0.8799, 0.7797, 0.8719, 0.7398, 0.8948, 0.6408, 0.8719, 0.2403, 0.2801, 0.3432, 0.2467, 0.469, 0.2801, 0.986, 0.4119, 0.9697, 0.3645, 0.986, 0.3401, 0.8755, 0.6909, 0.8462, 0.6089, 0.8755, 0.5951, 0.1843, 0.8799, 0.2744, 0.842, 0.2765, 0.8799, 0.8285, 0.5951, 0.8023, 0.4771, 0.8285, 0.448, 0.4492, 0.3529, 0.4254, 0.2849, 0.4526, 0.3083, 0.4254, 0.4321, 0.4254, 0.2849, 0.4492, 0.3529, 0.4807, 0.3363, 0.4492, 0.3529, 0.4526, 0.3083, 0.7261, 0.3292, 0.6875, 0.197, 0.7261, 0.1892, 0.2548, 0.4979, 0.1348, 0.5369, 0.0682, 0.4979, 0.476, 0.8176, 0.476, 0.876, 0.4598, 0.8475, 0.3732, 0.0, 0.4365, 0.08009, 0.315, 0.0, 0.4365, 0.08009, 0.3566, 0.08259, 0.315, 0.0, 0.6408, 0.8238, 0.5143, 0.8435, 0.4795, 0.8238, 0.6408, 0.8238, 0.6147, 0.8477, 0.5143, 0.8435, 0.2621, 0.586, 0.3575, 0.5572, 0.4973, 0.586, 0.7839, 0.8082, 0.7655, 0.8271, 0.7655, 0.7909, 0.08575, 0.395, 0.0, 0.3096, 0.009282, 0.2849, 0.08575, 0.395, 0.009282, 0.2849, 0.0833, 0.2849, 0.6124, 0.1668, 0.5733, 0.03889, 0.6124, 0.007161, 0.8018, 0.1756, 0.8018, 0.01594, 0.8265, 0.08749, 0.9235, 0.2331, 0.8897, 0.2436, 0.8897, 0.1756, 0.7593, 0.7909, 0.6489, 0.828, 0.6408, 0.7909, 0.2548, 0.5369, 0.1205, 0.5711, 0.05187, 0.5369, 0.9498, 0.5436, 0.969, 0.5307, 0.95, 0.5794, 0.9498, 0.5436, 0.969, 0.4911, 0.969, 0.5307, 0.3733, 0.4034, 0.3733, 0.2849, 0.3979, 0.4585, 0.3733, 0.2849, 0.4254, 0.3447, 0.3979, 0.4585, 0.6408, 0.8477, 0.5083, 0.869, 0.485, 0.8477, 0.9204, 0.7938, 0.8911, 0.8133, 0.7839, 0.7938, 0.3577, 0.6171, 0.2621, 0.586, 0.4746, 0.586, 0.9034, 0.5951, 0.9083, 0.6291, 0.8755, 0.6185, 0.95, 0.6291, 0.9083, 0.6291, 0.9034, 0.5951, 0.4504, 0.2467, 0.315, 0.2467, 0.3153, 0.2117, 0.4504, 0.2467, 0.3153, 0.2117, 0.3786, 0.1668, 0.6408, 0.7557, 0.5094, 0.7862, 0.4746, 0.7557, 0.08556, 0.8962, 0.002469, 0.8962, 0.03987, 0.877, 0.2148, 0.8047, 0.04866, 0.8047, 0.1272, 0.7761, 0.07923, 0.8573, 0.08556, 0.8962, 0.03987, 0.877, 0.6408, 0.7862, 0.5291, 0.8238, 0.5209, 0.7862, 0.2423, 0.6067, 0.1292, 0.6433, 0.06644, 0.6067, 0.5119, 0.2849, 0.5476, 0.4096, 0.5119, 0.4766, 0.1255, 0.4587, 0.1195, 0.4979, 0.05955, 0.4677, 0.2548, 0.4979, 0.1195, 0.4979, 0.1255, 0.4587, 0.08765, 0.8366, 0.002469, 0.8573, 0.02355, 0.8394, 0.1735, 0.8573, 0.002469, 0.8573, 0.08765, 0.8366, 0.4746, 0.7251, 0.3333, 0.7564, 0.3036, 0.7251, 0.05279, 0.395, 0.03308, 0.5034, 0.0, 0.4696, 0.03308, 0.5034, 0.05279, 0.4874, 0.04066, 0.5216, 0.05279, 0.395, 0.05279, 0.4874, 0.03308, 0.5034, 0.5119, 0.4158, 0.4807, 0.5097, 0.4807, 0.2849, 0.6406, 0.702, 0.5336, 0.7229, 0.4746, 0.7114, 0.6406, 0.702, 0.6192, 0.7229, 0.5336, 0.7229, 0.6331, 0.07503, 0.6519, 0.09929, 0.6124, 0.1628, 0.4903, 0.6883, 0.6406, 0.702, 0.4746, 0.7114, 0.6124, 0.007161, 0.6331, 0.07503, 0.6124, 0.1628, 0.8268, 0.7086, 0.8462, 0.5951, 0.8462, 0.7508, 0.6583, 0.688, 0.6326, 0.6721, 0.6785, 0.6721, 0.6583, 0.688, 0.5813, 0.6787, 0.6326, 0.6721])
me_palm_leaves.materials.append(mat_material_tree_leaves)
me_palm_leaves.use_remesh_preserve_volume = False
me_palm_leaves.use_remesh_preserve_attributes = False
me_palm_leaves.use_mirror_vertex_groups = False
me_palm_leaves.update()
me_cube_008 = bpy.data.meshes.new('Cube.008')
me_cube_008.from_pydata([(0.5, -0.5, -0.5), (0.5, -0.5, 0.5), (-0.5, -0.5, 0.5), (-0.5, -0.5, -0.5), (0.5, 0.5, -0.5), (-0.5, 0.5, -0.5), (-0.5, 0.5, 0.5), (0.5, 0.5, 0.5)], [], [(0, 1, 2, 3), (4, 5, 6, 7), (0, 4, 7, 1), (1, 7, 6, 2), (2, 6, 5, 3), (4, 0, 3, 5)])
_uv = me_cube_008.uv_layers.new(name='UVTex')
_uv.uv.foreach_set('vector', [0.4755, 0.6295, 0.4755, 0.6295, 0.4755, 0.6295, 0.4755, 0.6295, 0.4755, 0.6295, 0.4755, 0.6295, 0.4755, 0.6295, 0.4755, 0.6295, 0.4755, 0.6295, 0.4755, 0.6295, 0.4755, 0.6295, 0.4755, 0.6295, 0.4755, 0.6295, 0.4755, 0.6295, 0.4755, 0.6295, 0.4755, 0.6295, 0.4755, 0.6295, 0.4755, 0.6295, 0.4755, 0.6295, 0.4755, 0.6295, 0.4755, 0.6295, 0.4755, 0.6295, 0.4755, 0.6295, 0.4755, 0.6295])
me_cube_008.use_remesh_preserve_volume = False
me_cube_008.use_remesh_preserve_attributes = False
me_cube_008.use_mirror_vertex_groups = False
me_cube_008.update()

# ---- objects
ob_palm_trunk = bpy.data.objects.new('palm(trunk)', me_palm_trunk)
ob_palm_leaves = bpy.data.objects.new('palm(leaves)', me_palm_leaves)
ob_mesh_001 = bpy.data.objects.new('Mesh.001', me_cube_008)

# ---- transforms, parenting, visibility, modifiers, constraints
ob_palm_trunk.location = (0.0, 0.0, 0.0)
ob_palm_trunk.rotation_euler = (1.571, -0.0, 0.0)
ob_palm_trunk.lineart.crease_threshold = 0.0
ob_palm_leaves.location = (0.0, 0.0, -0.07193)
ob_palm_leaves.rotation_euler = (1.571, -0.0, 0.0)
ob_palm_leaves.lineart.crease_threshold = 0.0
ob_mesh_001.location = (0.0, 0.0, 0.0)
ob_mesh_001.rotation_euler = (1.571, -0.0, 0.0)
ob_mesh_001.lineart.crease_threshold = 0.0

# ---- collection membership
col_collection_1.objects.link(ob_palm_trunk)
col_collection_1.objects.link(ob_palm_leaves)
col_collection_11.objects.link(ob_mesh_001)

# ---- scene / render settings (as saved in the file)
scene.frame_start = 1; scene.frame_end = 250; scene.frame_set(1)
scene.render.engine = 'BLENDER_EEVEE_NEXT'
scene.render.image_settings.color_mode = 'RGB'
scene.render.image_settings.compression = 90
scene.render.resolution_percentage = 50
scene.render.dither_intensity = 0.0
scene.render.bake_margin = 2
scene.render.bake_bias = 0.0
scene.cycles.use_denoising = False
scene.cycles.samples = 10
scene.cycles.sampling_pattern = 'TABULATED_SOBOL'
scene.cycles.light_sampling_threshold = 0.0
scene.cycles.use_adaptive_sampling = False
scene.cycles.use_light_tree = False
scene.cycles.blur_glossy = 0.0
scene.cycles.volume_bounces = 1
scene.cycles.pixel_filter_type = 'GAUSSIAN'
scene.cycles.sample_clamp_indirect = 0.0
scene.view_settings.view_transform = 'Standard'
bpy.context.view_layer.update()

# ---- added for rendering (the .blend has no active camera and no usable light): camera, sun
cam_auto = bpy.data.cameras.new('AutoCamera')
cam_auto.lens = 50.0
cam_auto.sensor_width = 36.0
cam_auto.clip_end = 1000.0
ob_auto_camera = bpy.data.objects.new('AutoCamera', cam_auto)
scene.collection.objects.link(ob_auto_camera)
ob_auto_camera.location = (1.60255, -1.92306, 1.28203)
ob_auto_camera.rotation_euler = (1.09748, -7.21219e-08, 0.694738)
scene.camera = ob_auto_camera
light_auto_sun = bpy.data.lights.new('AutoSun', 'SUN')
light_auto_sun.energy = 3.0
light_auto_sun.angle = 0.0523599
ob_auto_sun = bpy.data.objects.new('AutoSun', light_auto_sun)
scene.collection.objects.link(ob_auto_sun)
ob_auto_sun.rotation_euler = (0.872665, 0.174533, 0.523599)
bpy.context.view_layer.update()
